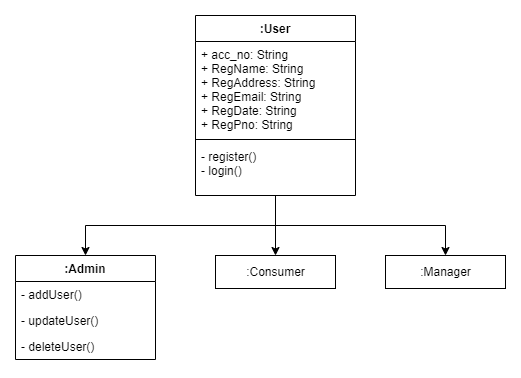

The diagram above was exported from draw.io. Its source (the exported page's mxGraphModel, read from the mxfile embedded in the PNG):
<mxGraphModel dx="868" dy="385" grid="1" gridSize="10" guides="1" tooltips="1" connect="1" arrows="1" fold="1" page="1" pageScale="1" pageWidth="827" pageHeight="1169" math="0" shadow="0">
  <root>
    <mxCell id="0" />
    <mxCell id="1" parent="0" />
    <mxCell id="quVkaswfvblJGLg7eLkl-1" value=":User" style="swimlane;fontStyle=1;align=center;verticalAlign=top;childLayout=stackLayout;horizontal=1;startSize=26;horizontalStack=0;resizeParent=1;resizeParentMax=0;resizeLast=0;collapsible=1;marginBottom=0;" parent="1" vertex="1">
      <mxGeometry x="340" y="60" width="160" height="180" as="geometry" />
    </mxCell>
    <mxCell id="quVkaswfvblJGLg7eLkl-2" value="+ acc_no: String&#10;+ RegName: String&#10;+ RegAddress: String&#10;+ RegEmail: String&#10;+ RegDate: String&#10;+ RegPno: String&#10;" style="text;strokeColor=none;fillColor=none;align=left;verticalAlign=top;spacingLeft=4;spacingRight=4;overflow=hidden;rotatable=0;points=[[0,0.5],[1,0.5]];portConstraint=eastwest;" parent="quVkaswfvblJGLg7eLkl-1" vertex="1">
      <mxGeometry y="26" width="160" height="94" as="geometry" />
    </mxCell>
    <mxCell id="quVkaswfvblJGLg7eLkl-3" value="" style="line;strokeWidth=1;fillColor=none;align=left;verticalAlign=middle;spacingTop=-1;spacingLeft=3;spacingRight=3;rotatable=0;labelPosition=right;points=[];portConstraint=eastwest;" parent="quVkaswfvblJGLg7eLkl-1" vertex="1">
      <mxGeometry y="120" width="160" height="8" as="geometry" />
    </mxCell>
    <mxCell id="quVkaswfvblJGLg7eLkl-4" value="- register()&#10;- login()" style="text;strokeColor=none;fillColor=none;align=left;verticalAlign=top;spacingLeft=4;spacingRight=4;overflow=hidden;rotatable=0;points=[[0,0.5],[1,0.5]];portConstraint=eastwest;" parent="quVkaswfvblJGLg7eLkl-1" vertex="1">
      <mxGeometry y="128" width="160" height="52" as="geometry" />
    </mxCell>
    <mxCell id="x7RD5NWPb6v4pFA1LOwe-5" value=":Admin" style="swimlane;fontStyle=1;childLayout=stackLayout;horizontal=1;startSize=26;fillColor=none;horizontalStack=0;resizeParent=1;resizeParentMax=0;resizeLast=0;collapsible=1;marginBottom=0;" vertex="1" parent="1">
      <mxGeometry x="160" y="300" width="140" height="104" as="geometry" />
    </mxCell>
    <mxCell id="x7RD5NWPb6v4pFA1LOwe-6" value="- addUser()" style="text;strokeColor=none;fillColor=none;align=left;verticalAlign=top;spacingLeft=4;spacingRight=4;overflow=hidden;rotatable=0;points=[[0,0.5],[1,0.5]];portConstraint=eastwest;" vertex="1" parent="x7RD5NWPb6v4pFA1LOwe-5">
      <mxGeometry y="26" width="140" height="26" as="geometry" />
    </mxCell>
    <mxCell id="x7RD5NWPb6v4pFA1LOwe-7" value="- updateUser()" style="text;strokeColor=none;fillColor=none;align=left;verticalAlign=top;spacingLeft=4;spacingRight=4;overflow=hidden;rotatable=0;points=[[0,0.5],[1,0.5]];portConstraint=eastwest;" vertex="1" parent="x7RD5NWPb6v4pFA1LOwe-5">
      <mxGeometry y="52" width="140" height="26" as="geometry" />
    </mxCell>
    <mxCell id="x7RD5NWPb6v4pFA1LOwe-8" value="- deleteUser()" style="text;strokeColor=none;fillColor=none;align=left;verticalAlign=top;spacingLeft=4;spacingRight=4;overflow=hidden;rotatable=0;points=[[0,0.5],[1,0.5]];portConstraint=eastwest;" vertex="1" parent="x7RD5NWPb6v4pFA1LOwe-5">
      <mxGeometry y="78" width="140" height="26" as="geometry" />
    </mxCell>
    <mxCell id="x7RD5NWPb6v4pFA1LOwe-13" value=":Consumer" style="html=1;" vertex="1" parent="1">
      <mxGeometry x="360" y="300" width="120" height="33" as="geometry" />
    </mxCell>
    <mxCell id="x7RD5NWPb6v4pFA1LOwe-14" value=":Manager" style="html=1;" vertex="1" parent="1">
      <mxGeometry x="530" y="300" width="120" height="33" as="geometry" />
    </mxCell>
    <mxCell id="x7RD5NWPb6v4pFA1LOwe-15" value="" style="endArrow=none;html=1;rounded=0;" edge="1" parent="1">
      <mxGeometry width="50" height="50" relative="1" as="geometry">
        <mxPoint x="230" y="270" as="sourcePoint" />
        <mxPoint x="590" y="270" as="targetPoint" />
      </mxGeometry>
    </mxCell>
    <mxCell id="x7RD5NWPb6v4pFA1LOwe-19" value="" style="endArrow=classic;html=1;rounded=0;entryX=0.5;entryY=0;entryDx=0;entryDy=0;" edge="1" parent="1" target="x7RD5NWPb6v4pFA1LOwe-13">
      <mxGeometry width="50" height="50" relative="1" as="geometry">
        <mxPoint x="420" y="240" as="sourcePoint" />
        <mxPoint x="440" y="210" as="targetPoint" />
      </mxGeometry>
    </mxCell>
    <mxCell id="x7RD5NWPb6v4pFA1LOwe-20" value="" style="endArrow=classic;html=1;rounded=0;entryX=0.5;entryY=0;entryDx=0;entryDy=0;" edge="1" parent="1" target="x7RD5NWPb6v4pFA1LOwe-5">
      <mxGeometry width="50" height="50" relative="1" as="geometry">
        <mxPoint x="230" y="270" as="sourcePoint" />
        <mxPoint x="440" y="210" as="targetPoint" />
      </mxGeometry>
    </mxCell>
    <mxCell id="x7RD5NWPb6v4pFA1LOwe-21" value="" style="endArrow=classic;html=1;rounded=0;entryX=0.5;entryY=0;entryDx=0;entryDy=0;" edge="1" parent="1" target="x7RD5NWPb6v4pFA1LOwe-14">
      <mxGeometry width="50" height="50" relative="1" as="geometry">
        <mxPoint x="590" y="270" as="sourcePoint" />
        <mxPoint x="440" y="210" as="targetPoint" />
      </mxGeometry>
    </mxCell>
  </root>
</mxGraphModel>